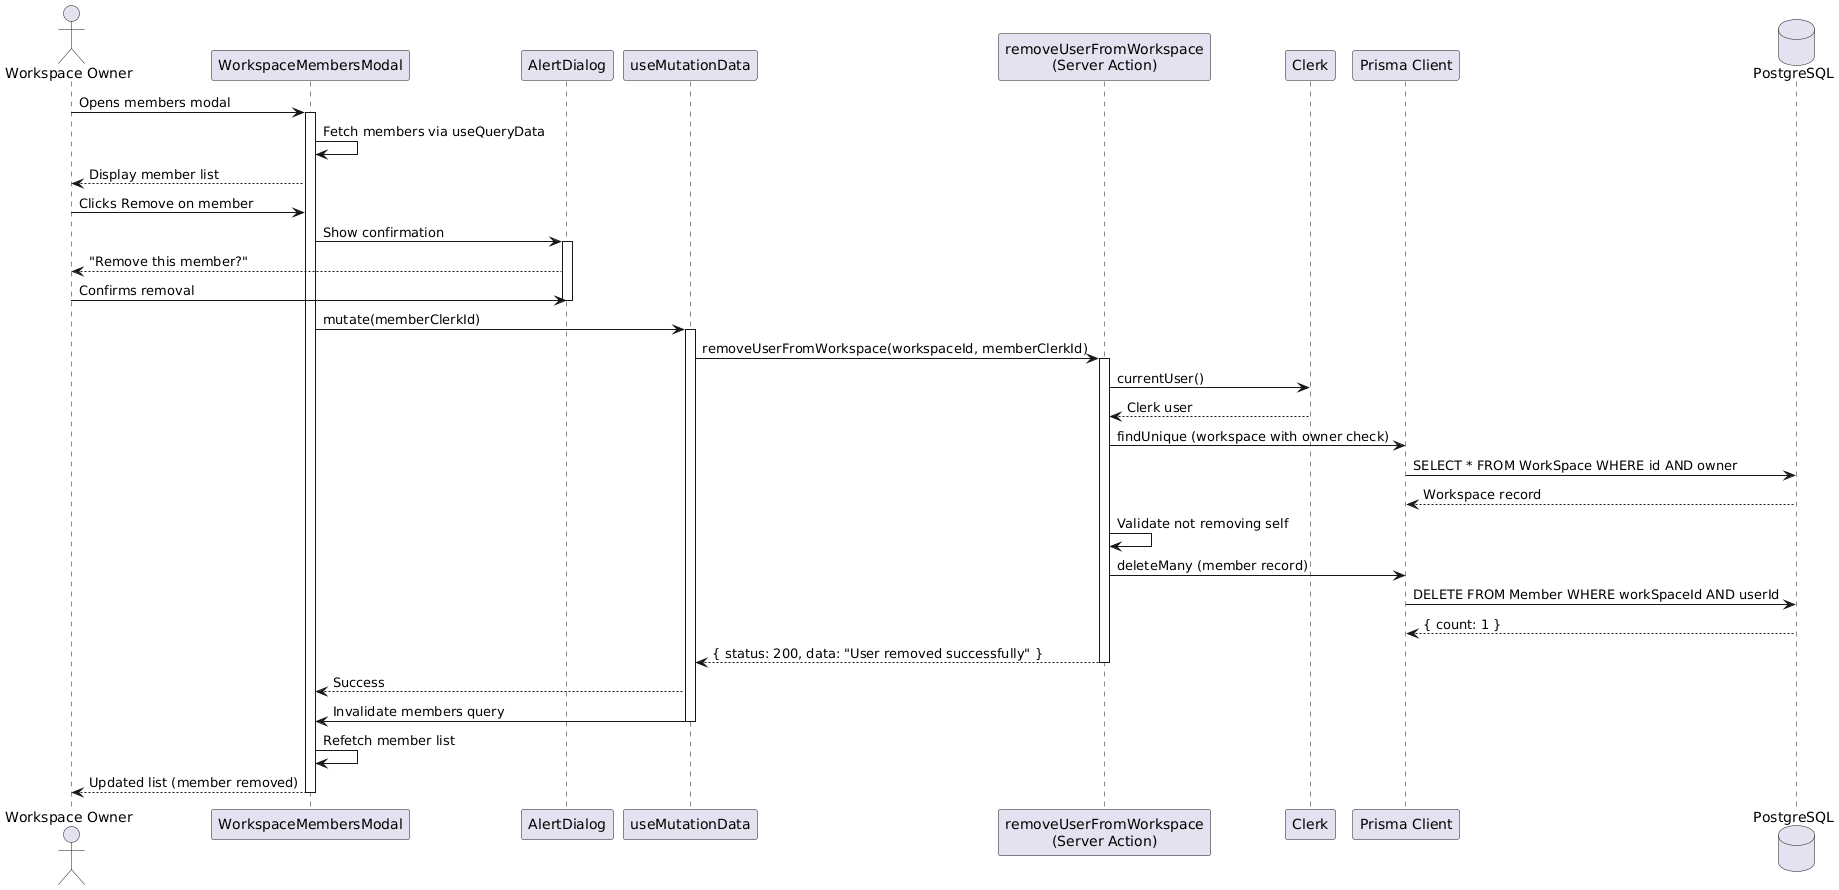

The diagram above was rendered by PlantUML. Its source (embedded in the PNG):
@startuml
actor "Workspace Owner" as owner
participant "WorkspaceMembersModal" as modal
participant "AlertDialog" as dialog
participant "useMutationData" as mutation
participant "removeUserFromWorkspace\n(Server Action)" as action
participant "Clerk" as clerk
participant "Prisma Client" as prisma
database "PostgreSQL" as db

owner -> modal: Opens members modal
activate modal

modal -> modal: Fetch members via useQueryData
modal --> owner: Display member list

owner -> modal: Clicks Remove on member
modal -> dialog: Show confirmation
activate dialog

dialog --> owner: "Remove this member?"
owner -> dialog: Confirms removal
deactivate dialog

modal -> mutation: mutate(memberClerkId)
activate mutation

mutation -> action: removeUserFromWorkspace(workspaceId, memberClerkId)
activate action

action -> clerk: currentUser()
clerk --> action: Clerk user

action -> prisma: findUnique (workspace with owner check)
prisma -> db: SELECT * FROM WorkSpace WHERE id AND owner
db --> prisma: Workspace record

action -> action: Validate not removing self

action -> prisma: deleteMany (member record)
prisma -> db: DELETE FROM Member WHERE workSpaceId AND userId
db --> prisma: { count: 1 }

action --> mutation: { status: 200, data: "User removed successfully" }
deactivate action

mutation --> modal: Success
mutation -> modal: Invalidate members query
deactivate mutation

modal -> modal: Refetch member list
modal --> owner: Updated list (member removed)
deactivate modal
@enduml